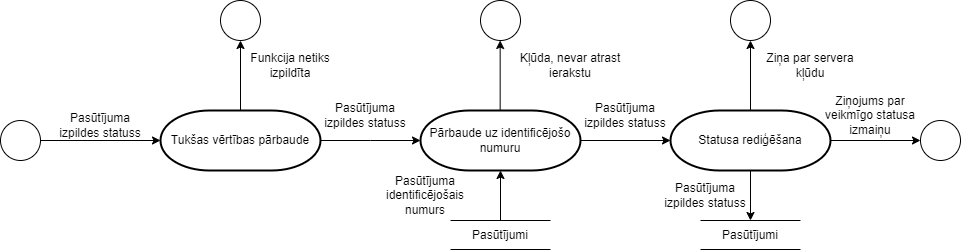

The diagram above was exported from draw.io. Its source (the exported page's mxGraphModel, read from the mxfile embedded in the PNG):
<mxGraphModel dx="1402" dy="771" grid="1" gridSize="10" guides="1" tooltips="1" connect="1" arrows="1" fold="1" page="1" pageScale="1" pageWidth="2339" pageHeight="3300" background="#ffffff" math="0" shadow="0">
  <root>
    <mxCell id="0" />
    <mxCell id="1" parent="0" />
    <mxCell id="cBIo5_KK-MD4X_emYPJz-1" value="" style="ellipse;whiteSpace=wrap;html=1;aspect=fixed;" parent="1" vertex="1">
      <mxGeometry x="30" y="470" width="40" height="40" as="geometry" />
    </mxCell>
    <mxCell id="cBIo5_KK-MD4X_emYPJz-2" value="" style="endArrow=classic;html=1;rounded=0;" parent="1" edge="1">
      <mxGeometry width="50" height="50" relative="1" as="geometry">
        <mxPoint x="70" y="490" as="sourcePoint" />
        <mxPoint x="190" y="490" as="targetPoint" />
      </mxGeometry>
    </mxCell>
    <mxCell id="cBIo5_KK-MD4X_emYPJz-3" value="Pasūtījuma izpildes statuss" style="text;html=1;strokeColor=none;fillColor=none;align=center;verticalAlign=middle;whiteSpace=wrap;rounded=0;" parent="1" vertex="1">
      <mxGeometry x="85" y="460" width="90" height="30" as="geometry" />
    </mxCell>
    <mxCell id="cBIo5_KK-MD4X_emYPJz-4" style="edgeStyle=orthogonalEdgeStyle;rounded=0;orthogonalLoop=1;jettySize=auto;html=1;exitX=0.5;exitY=0;exitDx=0;exitDy=0;exitPerimeter=0;" parent="1" source="cBIo5_KK-MD4X_emYPJz-6" edge="1">
      <mxGeometry relative="1" as="geometry">
        <mxPoint x="250" y="460" as="sourcePoint" />
        <mxPoint x="270" y="390" as="targetPoint" />
      </mxGeometry>
    </mxCell>
    <mxCell id="cBIo5_KK-MD4X_emYPJz-5" style="edgeStyle=orthogonalEdgeStyle;rounded=0;orthogonalLoop=1;jettySize=auto;html=1;entryX=0;entryY=0.5;entryDx=0;entryDy=0;entryPerimeter=0;" parent="1" edge="1">
      <mxGeometry relative="1" as="geometry">
        <mxPoint x="950" y="490" as="targetPoint" />
        <mxPoint x="860" y="490" as="sourcePoint" />
      </mxGeometry>
    </mxCell>
    <mxCell id="cBIo5_KK-MD4X_emYPJz-6" value="Tukšas vērtības pārbaude" style="strokeWidth=2;html=1;shape=mxgraph.flowchart.terminator;whiteSpace=wrap;" parent="1" vertex="1">
      <mxGeometry x="190" y="460" width="160" height="60" as="geometry" />
    </mxCell>
    <mxCell id="cBIo5_KK-MD4X_emYPJz-7" value="Kļūda, nevar atrast ierakstu" style="text;html=1;strokeColor=none;fillColor=none;align=center;verticalAlign=middle;whiteSpace=wrap;rounded=0;" parent="1" vertex="1">
      <mxGeometry x="540" y="400" width="120" height="30" as="geometry" />
    </mxCell>
    <mxCell id="cBIo5_KK-MD4X_emYPJz-8" value="" style="ellipse;whiteSpace=wrap;html=1;aspect=fixed;" parent="1" vertex="1">
      <mxGeometry x="250" y="350" width="40" height="40" as="geometry" />
    </mxCell>
    <mxCell id="cBIo5_KK-MD4X_emYPJz-9" value="" style="ellipse;whiteSpace=wrap;html=1;aspect=fixed;" parent="1" vertex="1">
      <mxGeometry x="950" y="470" width="40" height="40" as="geometry" />
    </mxCell>
    <mxCell id="cBIo5_KK-MD4X_emYPJz-10" value="" style="endArrow=none;html=1;rounded=0;" parent="1" edge="1">
      <mxGeometry width="50" height="50" relative="1" as="geometry">
        <mxPoint x="480" y="570" as="sourcePoint" />
        <mxPoint x="580" y="570" as="targetPoint" />
      </mxGeometry>
    </mxCell>
    <mxCell id="cBIo5_KK-MD4X_emYPJz-11" value="" style="endArrow=none;html=1;rounded=0;" parent="1" edge="1">
      <mxGeometry width="50" height="50" relative="1" as="geometry">
        <mxPoint x="480" y="599" as="sourcePoint" />
        <mxPoint x="580" y="599" as="targetPoint" />
      </mxGeometry>
    </mxCell>
    <mxCell id="cBIo5_KK-MD4X_emYPJz-12" value="" style="endArrow=classic;html=1;rounded=0;entryX=0.5;entryY=1;entryDx=0;entryDy=0;entryPerimeter=0;exitX=0.5;exitY=0;exitDx=0;exitDy=0;" parent="1" source="cBIo5_KK-MD4X_emYPJz-13" edge="1" target="OCSjPPZZkMe2vwPtnXdt-1">
      <mxGeometry width="50" height="50" relative="1" as="geometry">
        <mxPoint x="270" y="550" as="sourcePoint" />
        <mxPoint x="270" y="520" as="targetPoint" />
      </mxGeometry>
    </mxCell>
    <mxCell id="cBIo5_KK-MD4X_emYPJz-13" value="Pasūtījumi" style="text;html=1;strokeColor=none;fillColor=none;align=center;verticalAlign=middle;whiteSpace=wrap;rounded=0;" parent="1" vertex="1">
      <mxGeometry x="500" y="570" width="60" height="30" as="geometry" />
    </mxCell>
    <mxCell id="cBIo5_KK-MD4X_emYPJz-14" value="Pasūtījuma identificējošais numurs" style="text;html=1;strokeColor=none;fillColor=none;align=center;verticalAlign=middle;whiteSpace=wrap;rounded=0;" parent="1" vertex="1">
      <mxGeometry x="410" y="530" width="90" height="30" as="geometry" />
    </mxCell>
    <mxCell id="cBIo5_KK-MD4X_emYPJz-31" style="edgeStyle=orthogonalEdgeStyle;rounded=0;orthogonalLoop=1;jettySize=auto;html=1;entryX=0.5;entryY=0;entryDx=0;entryDy=0;" parent="1" source="cBIo5_KK-MD4X_emYPJz-15" target="cBIo5_KK-MD4X_emYPJz-30" edge="1">
      <mxGeometry relative="1" as="geometry" />
    </mxCell>
    <mxCell id="cBIo5_KK-MD4X_emYPJz-15" value="Statusa rediģēšana" style="strokeWidth=2;html=1;shape=mxgraph.flowchart.terminator;whiteSpace=wrap;" parent="1" vertex="1">
      <mxGeometry x="700" y="460" width="160" height="60" as="geometry" />
    </mxCell>
    <mxCell id="cBIo5_KK-MD4X_emYPJz-16" style="edgeStyle=orthogonalEdgeStyle;rounded=0;orthogonalLoop=1;jettySize=auto;html=1;" parent="1" source="cBIo5_KK-MD4X_emYPJz-6" edge="1">
      <mxGeometry relative="1" as="geometry">
        <mxPoint x="450" y="490" as="targetPoint" />
      </mxGeometry>
    </mxCell>
    <mxCell id="cBIo5_KK-MD4X_emYPJz-19" style="edgeStyle=orthogonalEdgeStyle;rounded=0;orthogonalLoop=1;jettySize=auto;html=1;exitX=0.5;exitY=0;exitDx=0;exitDy=0;exitPerimeter=0;" parent="1" edge="1">
      <mxGeometry relative="1" as="geometry">
        <mxPoint x="780" y="460" as="sourcePoint" />
        <mxPoint x="780" y="390" as="targetPoint" />
      </mxGeometry>
    </mxCell>
    <mxCell id="cBIo5_KK-MD4X_emYPJz-20" value="Ziņa par servera kļūdu" style="text;html=1;strokeColor=none;fillColor=none;align=center;verticalAlign=middle;whiteSpace=wrap;rounded=0;" parent="1" vertex="1">
      <mxGeometry x="780" y="400" width="120" height="30" as="geometry" />
    </mxCell>
    <mxCell id="cBIo5_KK-MD4X_emYPJz-21" value="" style="ellipse;whiteSpace=wrap;html=1;aspect=fixed;" parent="1" vertex="1">
      <mxGeometry x="760" y="350" width="40" height="40" as="geometry" />
    </mxCell>
    <mxCell id="cBIo5_KK-MD4X_emYPJz-28" value="" style="endArrow=none;html=1;rounded=0;" parent="1" edge="1">
      <mxGeometry width="50" height="50" relative="1" as="geometry">
        <mxPoint x="730" y="570" as="sourcePoint" />
        <mxPoint x="830" y="570" as="targetPoint" />
      </mxGeometry>
    </mxCell>
    <mxCell id="cBIo5_KK-MD4X_emYPJz-29" value="" style="endArrow=none;html=1;rounded=0;" parent="1" edge="1">
      <mxGeometry width="50" height="50" relative="1" as="geometry">
        <mxPoint x="730" y="599" as="sourcePoint" />
        <mxPoint x="830" y="599" as="targetPoint" />
      </mxGeometry>
    </mxCell>
    <mxCell id="cBIo5_KK-MD4X_emYPJz-30" value="Pasūtījumi" style="text;html=1;strokeColor=none;fillColor=none;align=center;verticalAlign=middle;whiteSpace=wrap;rounded=0;" parent="1" vertex="1">
      <mxGeometry x="750" y="570" width="60" height="30" as="geometry" />
    </mxCell>
    <mxCell id="cBIo5_KK-MD4X_emYPJz-32" value="Pasūtījuma izpildes statuss" style="text;html=1;strokeColor=none;fillColor=none;align=center;verticalAlign=middle;whiteSpace=wrap;rounded=0;" parent="1" vertex="1">
      <mxGeometry x="690" y="530" width="90" height="30" as="geometry" />
    </mxCell>
    <mxCell id="cBIo5_KK-MD4X_emYPJz-33" value="Pasūtījuma izpildes statuss" style="text;html=1;strokeColor=none;fillColor=none;align=center;verticalAlign=middle;whiteSpace=wrap;rounded=0;" parent="1" vertex="1">
      <mxGeometry x="350" y="450" width="90" height="30" as="geometry" />
    </mxCell>
    <mxCell id="cBIo5_KK-MD4X_emYPJz-34" value="Ziņojums par veikmīgo statusa izmaiņu" style="text;html=1;strokeColor=none;fillColor=none;align=center;verticalAlign=middle;whiteSpace=wrap;rounded=0;" parent="1" vertex="1">
      <mxGeometry x="840" y="450" width="120" height="30" as="geometry" />
    </mxCell>
    <mxCell id="OCSjPPZZkMe2vwPtnXdt-1" value="Pārbaude uz identificējošo numuru" style="strokeWidth=2;html=1;shape=mxgraph.flowchart.terminator;whiteSpace=wrap;" vertex="1" parent="1">
      <mxGeometry x="450" y="460" width="160" height="60" as="geometry" />
    </mxCell>
    <mxCell id="OCSjPPZZkMe2vwPtnXdt-2" style="edgeStyle=orthogonalEdgeStyle;rounded=0;orthogonalLoop=1;jettySize=auto;html=1;entryX=0;entryY=0.5;entryDx=0;entryDy=0;entryPerimeter=0;" edge="1" parent="1" source="OCSjPPZZkMe2vwPtnXdt-1" target="cBIo5_KK-MD4X_emYPJz-15">
      <mxGeometry relative="1" as="geometry" />
    </mxCell>
    <mxCell id="OCSjPPZZkMe2vwPtnXdt-3" value="Pasūtījuma izpildes statuss" style="text;html=1;strokeColor=none;fillColor=none;align=center;verticalAlign=middle;whiteSpace=wrap;rounded=0;" vertex="1" parent="1">
      <mxGeometry x="610" y="450" width="90" height="30" as="geometry" />
    </mxCell>
    <mxCell id="OCSjPPZZkMe2vwPtnXdt-4" style="edgeStyle=orthogonalEdgeStyle;rounded=0;orthogonalLoop=1;jettySize=auto;html=1;exitX=0.5;exitY=0;exitDx=0;exitDy=0;exitPerimeter=0;" edge="1" parent="1">
      <mxGeometry relative="1" as="geometry">
        <mxPoint x="529.66" y="460" as="sourcePoint" />
        <mxPoint x="529.66" y="390" as="targetPoint" />
      </mxGeometry>
    </mxCell>
    <mxCell id="OCSjPPZZkMe2vwPtnXdt-5" value="" style="ellipse;whiteSpace=wrap;html=1;aspect=fixed;" vertex="1" parent="1">
      <mxGeometry x="510" y="350" width="40" height="40" as="geometry" />
    </mxCell>
    <mxCell id="OCSjPPZZkMe2vwPtnXdt-6" value="Funkcija netiks izpildīta" style="text;html=1;strokeColor=none;fillColor=none;align=center;verticalAlign=middle;whiteSpace=wrap;rounded=0;" vertex="1" parent="1">
      <mxGeometry x="260" y="400" width="120" height="30" as="geometry" />
    </mxCell>
  </root>
</mxGraphModel>